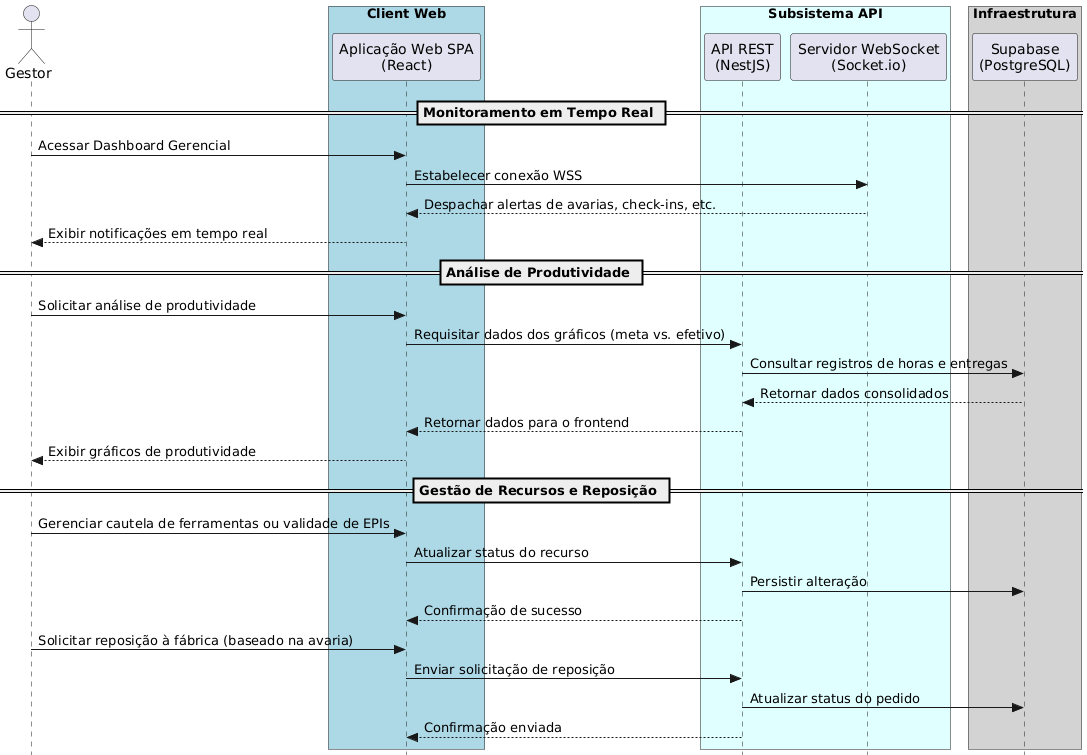

The diagram above was rendered by PlantUML. Its source (embedded in the PNG):
@startuml
skinparam style strictuml
actor Gestor

box "Client Web" #LightBlue
participant "Aplicação Web SPA\n(React)" as Web
end box

box "Subsistema API" #LightCyan
participant "API REST\n(NestJS)" as API
participant "Servidor WebSocket\n(Socket.io)" as WS
end box

box "Infraestrutura" #LightGray
participant "Supabase\n(PostgreSQL)" as DB
end box

== Monitoramento em Tempo Real ==
Gestor -> Web: Acessar Dashboard Gerencial
Web -> WS: Estabelecer conexão WSS
WS --> Web: Despachar alertas de avarias, check-ins, etc.
Web --> Gestor: Exibir notificações em tempo real

== Análise de Produtividade ==
Gestor -> Web: Solicitar análise de produtividade
Web -> API: Requisitar dados dos gráficos (meta vs. efetivo)
API -> DB: Consultar registros de horas e entregas
DB --> API: Retornar dados consolidados
API --> Web: Retornar dados para o frontend
Web --> Gestor: Exibir gráficos de produtividade

== Gestão de Recursos e Reposição ==
Gestor -> Web: Gerenciar cautela de ferramentas ou validade de EPIs
Web -> API: Atualizar status do recurso
API -> DB: Persistir alteração
API --> Web: Confirmação de sucesso

Gestor -> Web: Solicitar reposição à fábrica (baseado na avaria)
Web -> API: Enviar solicitação de reposição
API -> DB: Atualizar status do pedido
API --> Web: Confirmação enviada
@enduml